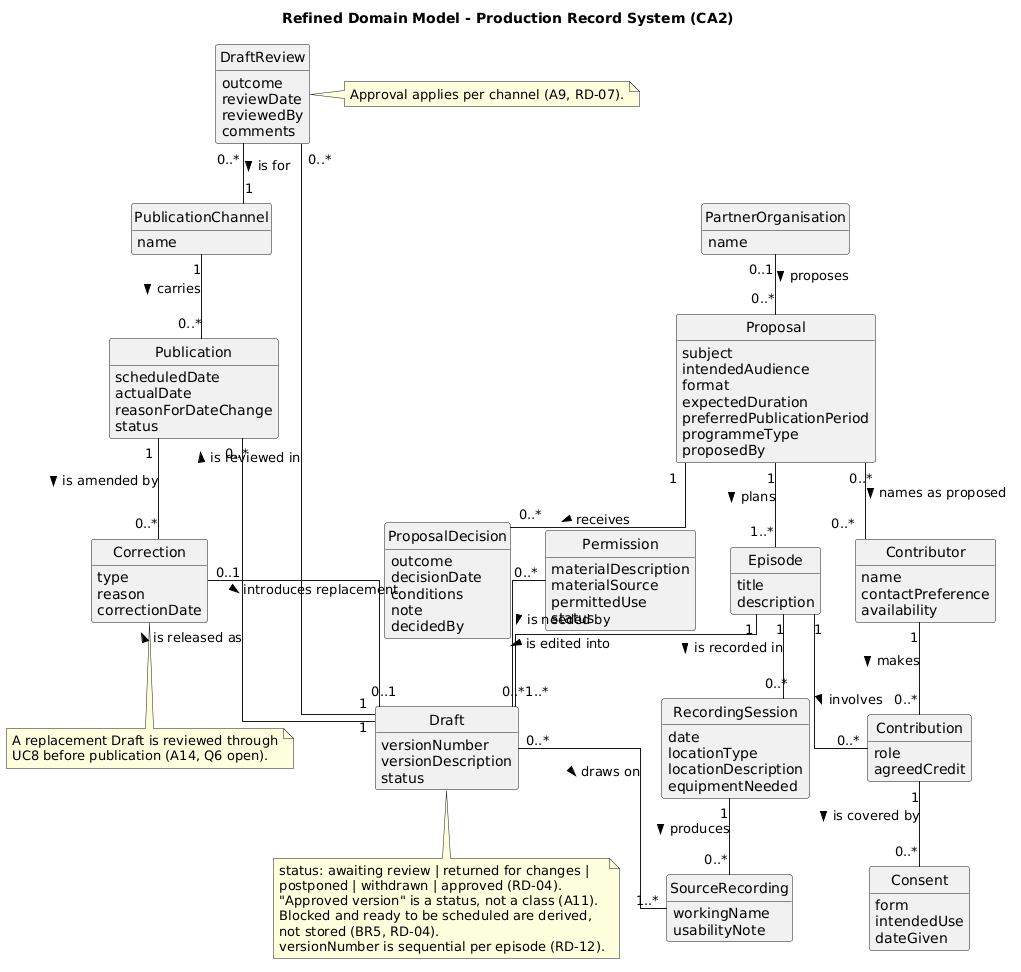

The diagram above was rendered by PlantUML. Its source (embedded in the PNG):
@startuml
' Refined domain model (CA2) - Scenario 29 Local Podcast Production Service
' Changes from CA1: RD-04 (Draft status values, Blocked derived),
'                   RD-07 (DraftReview is for PublicationChannel),
'                   RD-12 (Draft.versionNumber)
title Refined Domain Model - Production Record System (CA2)

hide circle
hide methods
skinparam classAttributeIconSize 0
skinparam linetype ortho

class PartnerOrganisation {
  name
}

class Proposal {
  subject
  intendedAudience
  format
  expectedDuration
  preferredPublicationPeriod
  programmeType
  proposedBy
}

class ProposalDecision {
  outcome
  decisionDate
  conditions
  note
  decidedBy
}

class Episode {
  title
  description
}

class Contributor {
  name
  contactPreference
  availability
}

class Contribution {
  role
  agreedCredit
}

class Consent {
  form
  intendedUse
  dateGiven
}

class RecordingSession {
  date
  locationType
  locationDescription
  equipmentNeeded
}

class SourceRecording {
  workingName
  usabilityNote
}

class Draft {
  versionNumber
  versionDescription
  status
}

class Permission {
  materialDescription
  materialSource
  permittedUse
  status
}

class DraftReview {
  outcome
  reviewDate
  reviewedBy
  comments
}

class Publication {
  scheduledDate
  actualDate
  reasonForDateChange
  status
}

class PublicationChannel {
  name
}

class Correction {
  type
  reason
  correctionDate
}

PartnerOrganisation "0..1" -- "0..*" Proposal : proposes >
Proposal "1" -- "1..*" Episode : plans >
Proposal "1" -- "0..*" ProposalDecision : receives >
Proposal "0..*" -- "0..*" Contributor : names as proposed >

Contributor "1" -- "0..*" Contribution : makes >
Episode "1" -- "0..*" Contribution : involves >
Contribution "1" -- "0..*" Consent : is covered by >

Episode "1" -- "0..*" RecordingSession : is recorded in >
RecordingSession "1" -- "0..*" SourceRecording : produces >
Episode "1" -- "0..*" Draft : is edited into >
Draft "0..*" -- "1..*" SourceRecording : draws on >

Permission "0..*" -- "1..*" Draft : is needed by >
Draft "1" -- "0..*" DraftReview : is reviewed in >
DraftReview "0..*" -- "1" PublicationChannel : is for >

Draft "1" -- "0..*" Publication : is released as >
PublicationChannel "1" -- "0..*" Publication : carries >

Publication "1" -- "0..*" Correction : is amended by >
Correction "0..1" -- "0..1" Draft : introduces replacement >

note bottom of Draft
  status: awaiting review | returned for changes |
  postponed | withdrawn | approved (RD-04).
  "Approved version" is a status, not a class (A11).
  Blocked and ready to be scheduled are derived,
  not stored (BR5, RD-04).
  versionNumber is sequential per episode (RD-12).
end note

note right of DraftReview
  Approval applies per channel (A9, RD-07).
end note

note bottom of Correction
  A replacement Draft is reviewed through
  UC8 before publication (A14, Q6 open).
end note
@enduml